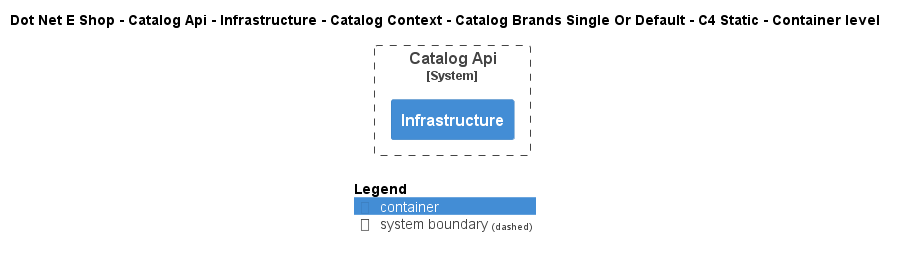

The diagram above was rendered by PlantUML. Its source (embedded in the PNG):
@startuml
!include ..\..\..\..\..\..\..\..\..\.c4s\C4_Container.puml

AddElementTag("c4interflow:lifecycle:new", $bgColor=green, $fontColor=#ffffff, $borderColor=green, $shadowing="False")
AddElementTag("c4interflow:lifecycle:changed", $bgColor=orange, $fontColor=#ffffff, $borderColor=orange, $shadowing="False")
AddElementTag("c4interflow:lifecycle:removed", $bgColor=red, $fontColor=#ffffff, $borderColor=red, $shadowing="False")

AddRelTag("c4interflow:lifecycle:new", $textColor=green, $lineColor=green)
AddRelTag("c4interflow:lifecycle:changed", $textColor=orange, $lineColor=orange)
AddRelTag("c4interflow:lifecycle:removed", $textColor=red, $lineColor=red)

SHOW_PERSON_PORTRAIT()
LAYOUT_TOP_DOWN()

skinparam linetype polyline

title Dot Net E Shop - Catalog Api - Infrastructure - Catalog Context - Catalog Brands Single Or Default - C4 Static - Container level


System_Boundary(DotNetEShop.SoftwareSystems.CatalogApi, "Catalog Api") {
    Container(DotNetEShop.SoftwareSystems.CatalogApi.Containers.Infrastructure, "Infrastructure", "", "")
}



SHOW_LEGEND()
@enduml